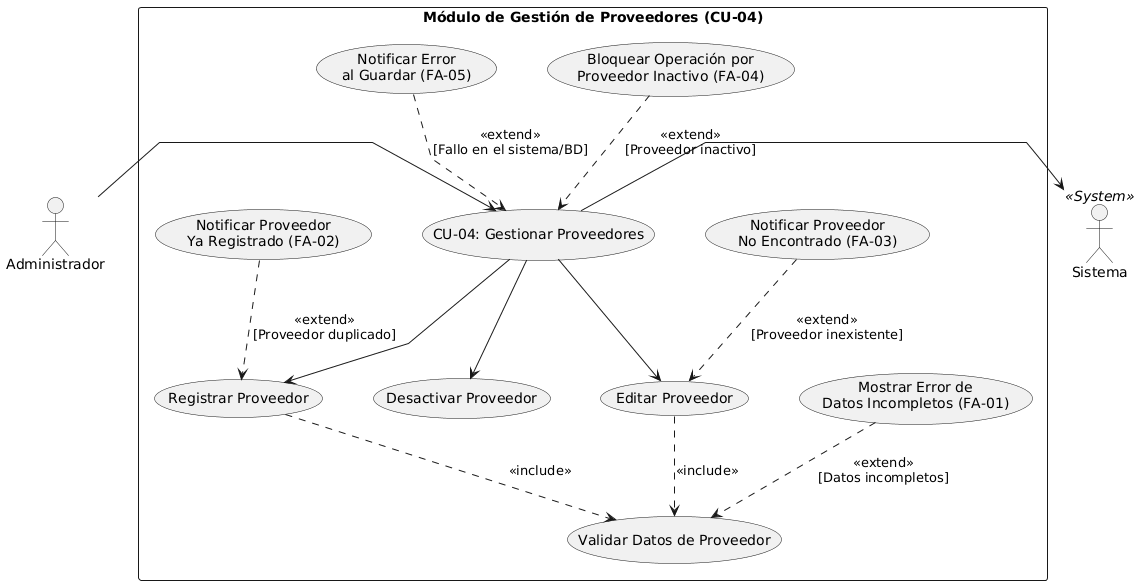

The diagram above was rendered by PlantUML. Its source (embedded in the PNG):
@startuml
top to bottom direction
skinparam packageStyle rectangle

' Ajustes visuales de espacio y trazado de líneas
skinparam fontSize 13
skinparam nodesep 50
skinparam ranksep 60
skinparam linetype polyline

actor "Administrador" as Admin
actor "Sistema" as Sistema << System >>

rectangle "Módulo de Gestión de Proveedores (CU-04)" {

    ' Caso de uso Principal
    usecase "CU-04: Gestionar Proveedores" as CU_Gestion

    ' Operaciones principales (Registrar, Editar y Desactivar según el CU)
    usecase "Registrar Proveedor" as CU_Registrar
    usecase "Editar Proveedor" as CU_Editar
    usecase "Desactivar Proveedor" as CU_Desactivar

    ' Validación general
    usecase "Validar Datos de Proveedor" as CU_Validar

    ' Flujos Alternativos (Excepciones)
    usecase "Mostrar Error de\nDatos Incompletos (FA-01)" as CU_ErrIncompleto
    usecase "Notificar Proveedor\nYa Registrado (FA-02)" as CU_ErrDuplicado
    usecase "Notificar Proveedor\nNo Encontrado (FA-03)" as CU_ErrNoEncontrado
    usecase "Bloquear Operación por\nProveedor Inactivo (FA-04)" as CU_ErrInactivo
    usecase "Notificar Error\nal Guardar (FA-05)" as CU_ErrGuardar
}

' --- Conexiones con Actores ---
Admin -right-> CU_Gestion
CU_Gestion -right-> Sistema

' --- Sub-operaciones principales ---
CU_Gestion -down-> CU_Registrar
CU_Gestion -down-> CU_Editar
CU_Gestion -down-> CU_Desactivar

' --- Inclusiones (<<include>>) ---
CU_Registrar ..> CU_Validar : <<include>>
CU_Editar ..> CU_Validar : <<include>>

' --- Extensiones / Flujos Alternativos (<<extend>>) ---
CU_ErrIncompleto ..> CU_Validar : <<extend>>\n[Datos incompletos]
CU_ErrDuplicado ..> CU_Registrar : <<extend>>\n[Proveedor duplicado]
CU_ErrNoEncontrado ..> CU_Editar : <<extend>>\n[Proveedor inexistente]
CU_ErrInactivo ..> CU_Gestion : <<extend>>\n[Proveedor inactivo]
CU_ErrGuardar ..> CU_Gestion : <<extend>>\n[Fallo en el sistema/BD]
@enduml